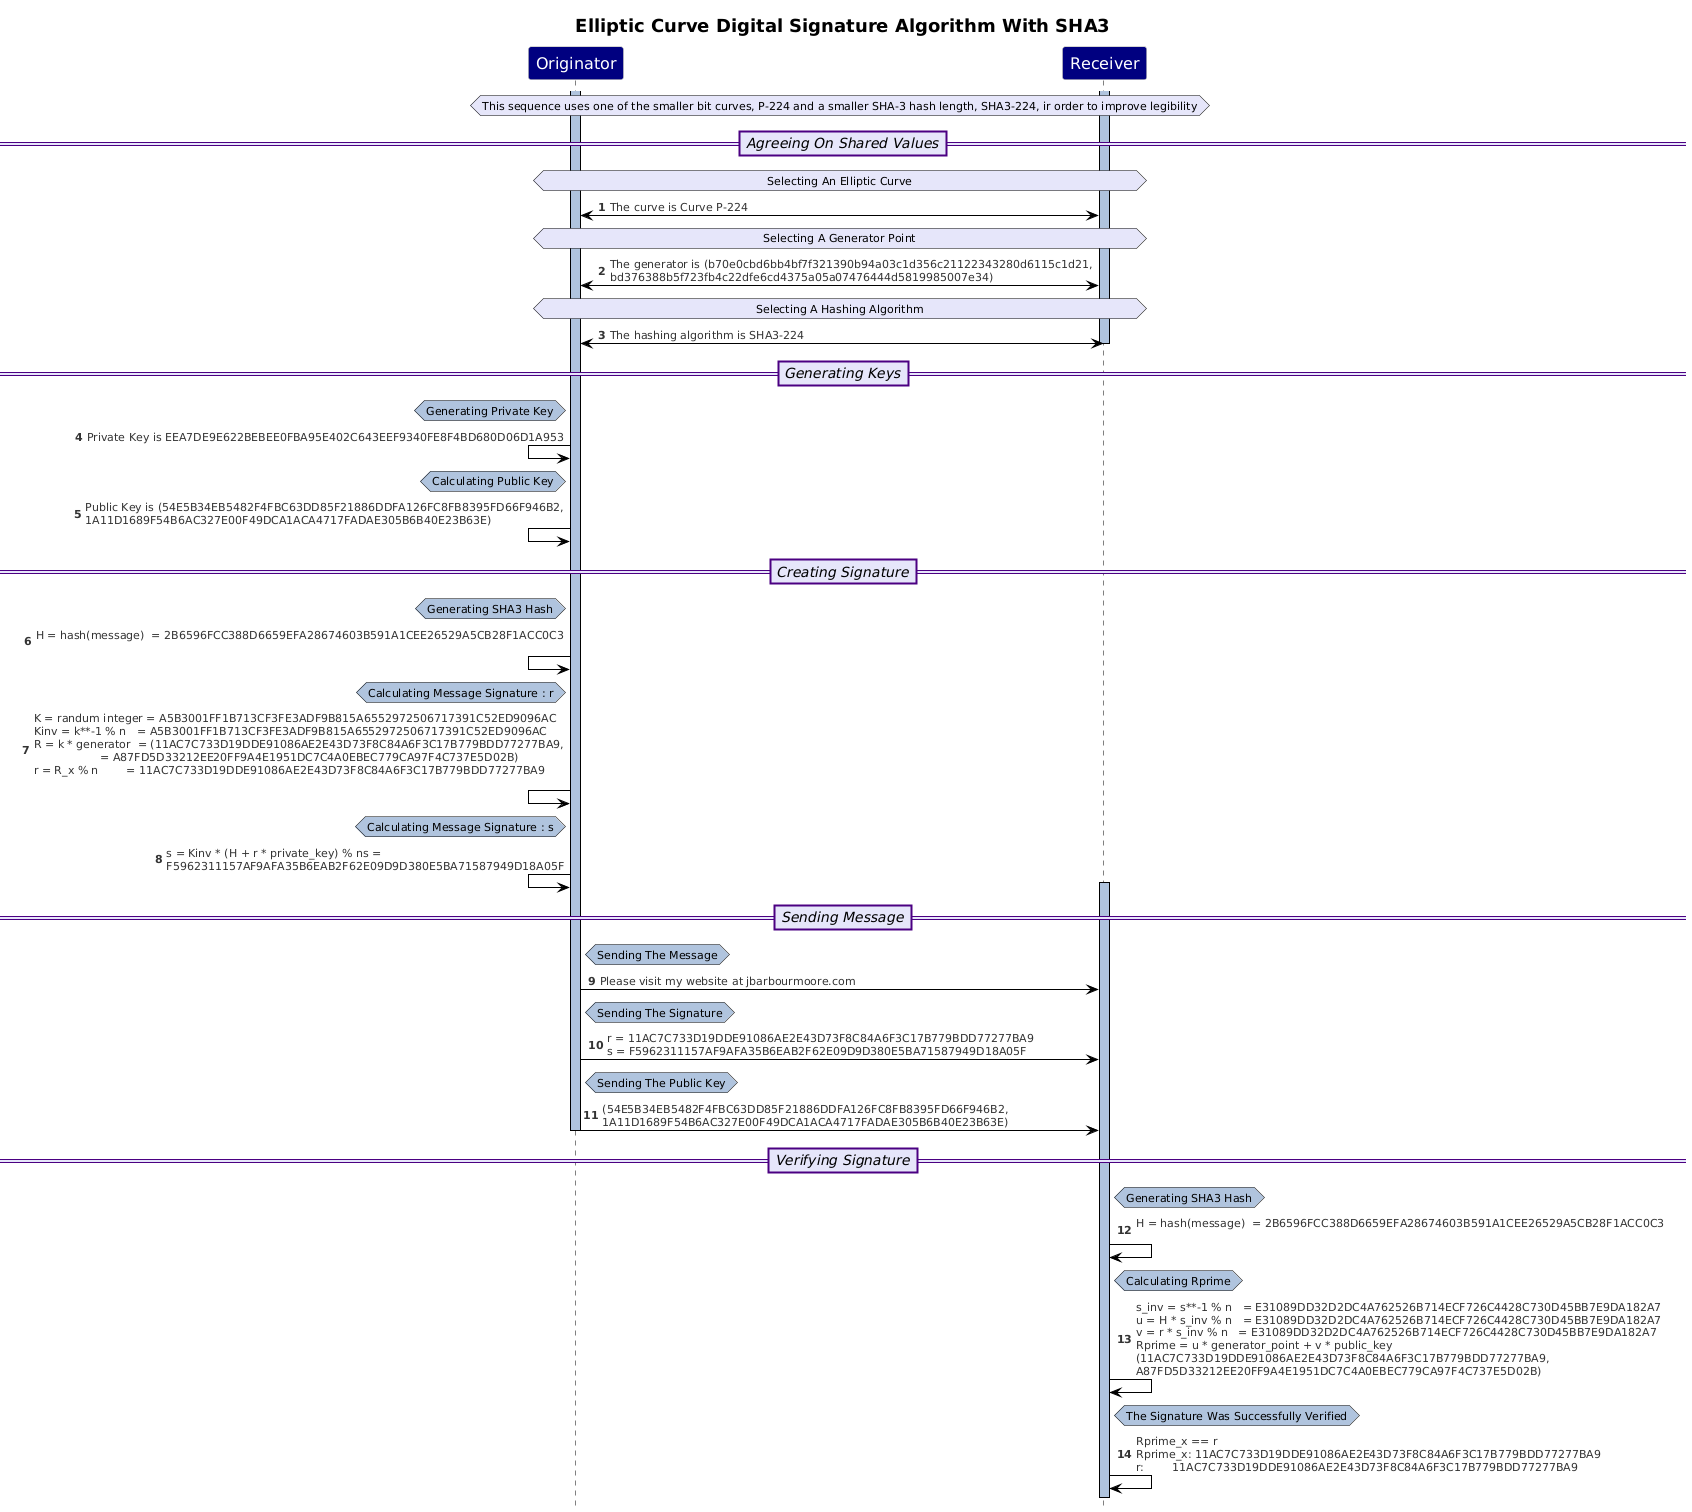

The diagram above was rendered by PlantUML. Its source (embedded in the PNG):
@startuml
!theme reddress-lightblue
hide footbox
title "Elliptic Curve Digital Signature Algorithm With SHA3"
autonumber
skinparam maxMessageSize 600
skinparam NoteBackgroundColor LightSteelBlue
skinparam NoteBorderColor Black
skinparam ParticipantBackgroundColor Navy
skinparam ParticipantFontColor White
skinparam ParticipantFontSize 16
skinparam TitleFontSize 18
skinparam SequenceLifeLineBorderColor Black
skinparam SequenceLifeLineBackgroundColor LightSteelBlue
skinparam SequenceDividerBorderThickness 2
skinparam SequenceDividerBorderColor Indigo
skinparam SequenceDividerBackgroundColor Lavender
skinparam SequenceDividerFontSize 14
skinparam SequenceDividerFontStyle Italic
Participant "Originator"
Participant "Receiver"
hnote across  #Lavender: This sequence uses one of the smaller bit curves, P-224 and a smaller SHA-3 hash length, SHA3-224, ir order to improve legibility
==Agreeing On Shared Values==
Activate "Originator"
Activate "Receiver"
hnote across  #Lavender: Selecting An Elliptic Curve
"Originator"<->"Receiver": The curve is Curve P-224
hnote across  #Lavender: Selecting A Generator Point
"Originator"<->"Receiver": The generator is (b70e0cbd6bb4bf7f321390b94a03c1d356c21122343280d6115c1d21,\nbd376388b5f723fb4c22dfe6cd4375a05a07476444d5819985007e34)
hnote across  #Lavender: Selecting A Hashing Algorithm
"Originator"<->"Receiver": The hashing algorithm is SHA3-224
Deactivate "Receiver"
==Generating Keys==
hnote left of "Originator" : Generating Private Key
"Originator"<-"Originator": Private Key is EEA7DE9E622BEBEE0FBA95E402C643EEF9340FE8F4BD680D06D1A953
hnote left of "Originator" : Calculating Public Key
"Originator"<-"Originator": Public Key is (54E5B34EB5482F4FBC63DD85F21886DDFA126FC8FB8395FD66F946B2, \n1A11D1689F54B6AC327E00F49DCA1ACA4717FADAE305B6B40E23B63E)
==Creating Signature==
hnote left of "Originator" : Generating SHA3 Hash
"Originator"<-"Originator": H = hash(message)  = 2B6596FCC388D6659EFA28674603B591A1CEE26529A5CB28F1ACC0C3\n
hnote left of "Originator" : Calculating Message Signature : r
"Originator"<-"Originator": K = randum integer = A5B3001FF1B713CF3FE3ADF9B815A6552972506717391C52ED9096AC\nKinv = k**-1 % n   = A5B3001FF1B713CF3FE3ADF9B815A6552972506717391C52ED9096AC\nR = k * generator  = (11AC7C733D19DDE91086AE2E43D73F8C84A6F3C17B779BDD77277BA9,\n                   = A87FD5D33212EE20FF9A4E1951DC7C4A0EBEC779CA97F4C737E5D02B)\nr = R_x % n        = 11AC7C733D19DDE91086AE2E43D73F8C84A6F3C17B779BDD77277BA9\n
hnote left of "Originator" : Calculating Message Signature : s
"Originator"<-"Originator": s = Kinv * (H + r * private_key) % ns = F5962311157AF9AFA35B6EAB2F62E09D9D380E5BA71587949D18A05F 
==Sending Message==
Activate "Receiver"
hnote right of "Originator" : Sending The Message
"Originator"->"Receiver": Please visit my website at jbarbourmoore.com
hnote right of "Originator" : Sending The Signature
"Originator"->"Receiver": r = 11AC7C733D19DDE91086AE2E43D73F8C84A6F3C17B779BDD77277BA9\ns = F5962311157AF9AFA35B6EAB2F62E09D9D380E5BA71587949D18A05F
hnote right of "Originator" : Sending The Public Key
"Originator"->"Receiver": (54E5B34EB5482F4FBC63DD85F21886DDFA126FC8FB8395FD66F946B2, \n1A11D1689F54B6AC327E00F49DCA1ACA4717FADAE305B6B40E23B63E)
Deactivate "Originator"
==Verifying Signature==
hnote right of "Receiver" : Generating SHA3 Hash
"Receiver"->"Receiver": H = hash(message)  = 2B6596FCC388D6659EFA28674603B591A1CEE26529A5CB28F1ACC0C3\n
hnote right of "Receiver" : Calculating Rprime
"Receiver"->"Receiver": s_inv = s**-1 % n   = E31089DD32D2DC4A762526B714ECF726C4428C730D45BB7E9DA182A7\nu = H * s_inv % n   = E31089DD32D2DC4A762526B714ECF726C4428C730D45BB7E9DA182A7\nv = r * s_inv % n   = E31089DD32D2DC4A762526B714ECF726C4428C730D45BB7E9DA182A7\nRprime = u * generator_point + v * public_key\n(11AC7C733D19DDE91086AE2E43D73F8C84A6F3C17B779BDD77277BA9, A87FD5D33212EE20FF9A4E1951DC7C4A0EBEC779CA97F4C737E5D02B)
hnote right of "Receiver" : The Signature Was Successfully Verified
"Receiver"->"Receiver": Rprime_x == r\nRprime_x: 11AC7C733D19DDE91086AE2E43D73F8C84A6F3C17B779BDD77277BA9\nr:        11AC7C733D19DDE91086AE2E43D73F8C84A6F3C17B779BDD77277BA9
@enduml